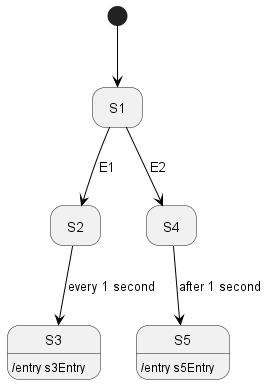

The diagram above was rendered by PlantUML. Its source (embedded in the PNG):
@startuml
'https://plantuml.com/state-diagram

'hide description area for state without description
hide empty description

state S1
state S2
state S3
S3 : /entry s3Entry
state S4
state S5
S5 : /entry s5Entry


[*] -[#000000]-> S1
S1 -down[#000000]-> S4 : E2
S1 -down[#000000]-> S2 : E1
S2 -down[#000000]-> S3 : every 1 second
S4 -down[#000000]-> S5 : after 1 second

@enduml